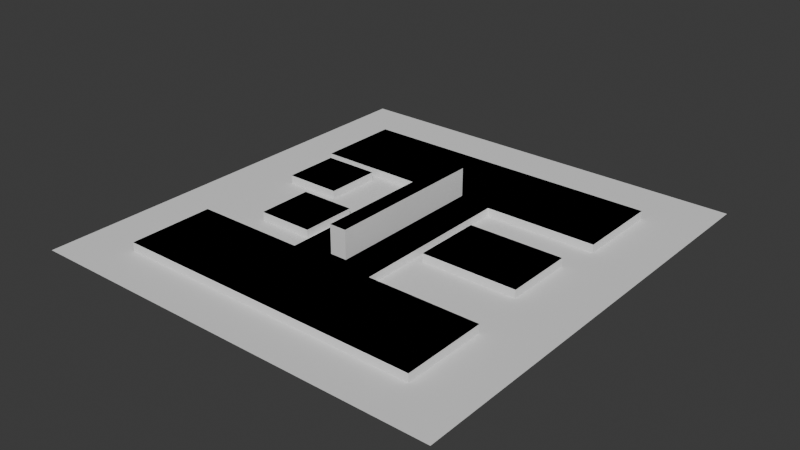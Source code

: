 # Source: navtest.blend  (saved by Blender 4.1.23; exported with 4.5.12 LTS)
import bpy
from mathutils import Matrix  # noqa: F401  (used for matrix-valued properties, if any)

bpy.ops.wm.read_factory_settings(use_empty=True)
scene = bpy.context.scene
scene.name = 'Scene'

# ---- collections
col_collection = bpy.data.collections.new('Collection'); scene.collection.children.link(col_collection)

# ---- world
world_world = bpy.data.worlds.new('World'); scene.world = world_world
world_world.use_nodes = True; world_world.node_tree.nodes.clear()
_N = world_world.node_tree.nodes; _L = world_world.node_tree.links
n0 = _N.new('ShaderNodeOutputWorld'); n0.name = 'World Output'; n0.location = (300, 300)
n1 = _N.new('ShaderNodeBackground'); n1.name = 'Background'; n1.location = (10, 300)
n1.inputs[0].default_value = (0.05088, 0.05088, 0.05088, 1.0)
_L.new(n1.outputs[0], n0.inputs[0])
n0.is_active_output = True
world_world.color = (0.05088, 0.05088, 0.05088)
world_world.use_sun_shadow = False
world_world.sun_shadow_jitter_overblur = 0.0

# ---- meshes
me_plane = bpy.data.meshes.new('Plane')
me_plane.from_pydata([(-1.0, -1.0, 0.0), (1.0, -1.0, 0.0), (-1.0, 1.0, 0.0), (1.0, 1.0, 0.0)], [], [(0, 1, 3, 2)])
_uv = me_plane.uv_layers.new(name='UVMap')
_uv.uv.foreach_set('vector', [0.0, 0.0, 1.0, 0.0, 1.0, 1.0, 0.0, 1.0])
me_plane.update()
me_cube_003 = bpy.data.meshes.new('Cube.003')
me_cube_003.from_pydata([(-1.0, -1.0, -1.0), (-1.0, -1.0, 1.0), (-1.0, 1.0, -1.0), (-1.0, 1.0, 1.0), (1.0, -1.0, -1.0), (1.0, -1.0, 1.0), (1.0, 1.0, -1.0), (1.0, 1.0, 1.0), (1.0, 0.2759, -1.0), (1.0, 0.2759, 1.0), (4.904, 0.2759, -1.0), (4.904, 0.2759, 1.0), (1.0, -0.2759, -1.0), (1.0, -0.2759, 1.0), (4.904, -0.2759, -1.0), (4.904, -0.2759, 1.0), (4.904, -1.0, -1.0), (4.904, -1.0, 1.0), (4.904, 1.0, -1.0), (4.904, 1.0, 1.0), (6.904, -1.0, -1.0), (6.904, -1.0, 1.0), (6.904, 1.0, -1.0), (6.904, 1.0, 1.0), (1.223, 0.05438, 2.782), (1.223, -0.05438, 2.782), (5.041, 0.05438, 2.782), (5.041, -0.05438, 2.782), (1.223, 0.05438, -0.0329), (1.223, -0.05438, -0.0329), (5.041, 0.05438, -0.0329), (5.041, -0.05438, -0.0329), (2.406, -0.9485, 0.3797), (2.406, -0.9485, 1.0), (2.406, -0.3282, 0.3797), (2.406, -0.3282, 1.0), (4.026, -0.9485, 0.3797), (4.026, -0.9485, 1.0), (4.026, -0.3282, 0.3797), (4.026, -0.3282, 1.0), (3.401, 0.5918, 0.3797), (3.401, 0.5918, 1.0), (3.401, 0.9542, 0.3797), (3.401, 0.9542, 1.0), (4.714, 0.5918, 0.3797), (4.714, 0.5918, 1.0), (4.714, 0.9542, 0.3797), (4.714, 0.9542, 1.0), (1.666, 0.3549, 0.3797), (1.666, 0.3549, 1.0), (1.666, 0.7173, 0.3797), (1.666, 0.7173, 1.0), (2.978, 0.3549, 0.3797), (2.978, 0.3549, 1.0), (2.978, 0.7173, 0.3797), (2.978, 0.7173, 1.0)], [], [(0, 1, 3, 2), (2, 3, 7, 6), (6, 7, 5, 4), (4, 5, 1, 0), (2, 6, 4, 0), (7, 3, 1, 5), (8, 9, 11, 10), (10, 11, 15, 14), (14, 15, 13, 12), (12, 13, 9, 8), (10, 14, 12, 8), (15, 11, 9, 13), (16, 17, 19, 18), (18, 19, 23, 22), (22, 23, 21, 20), (20, 21, 17, 16), (18, 22, 20, 16), (23, 19, 17, 21), (24, 25, 27, 26), (26, 27, 31, 30), (30, 31, 29, 28), (28, 29, 25, 24), (26, 30, 28, 24), (31, 27, 25, 29), (32, 33, 35, 34), (34, 35, 39, 38), (38, 39, 37, 36), (36, 37, 33, 32), (34, 38, 36, 32), (39, 35, 33, 37), (40, 41, 43, 42), (42, 43, 47, 46), (46, 47, 45, 44), (44, 45, 41, 40), (42, 46, 44, 40), (47, 43, 41, 45), (48, 49, 51, 50), (50, 51, 55, 54), (54, 55, 53, 52), (52, 53, 49, 48), (50, 54, 52, 48), (55, 51, 49, 53)])
_uv = me_cube_003.uv_layers.new(name='UVMap')
_uv.uv.foreach_set('vector', [0.375, 0.0, 0.625, 0.0, 0.625, 0.25, 0.375, 0.25, 0.375, 0.25, 0.625, 0.25, 0.625, 0.5, 0.375, 0.5, 0.375, 0.5, 0.625, 0.5, 0.625, 0.75, 0.375, 0.75, 0.375, 0.75, 0.625, 0.75, 0.625, 1.0, 0.375, 1.0, 0.125, 0.5, 0.375, 0.5, 0.375, 0.75, 0.125, 0.75, 0.625, 0.5, 0.875, 0.5, 0.875, 0.75, 0.625, 0.75, 0.375, 0.0, 0.625, 0.0, 0.625, 0.25, 0.375, 0.25, 0.375, 0.25, 0.625, 0.25, 0.625, 0.5, 0.375, 0.5, 0.375, 0.5, 0.625, 0.5, 0.625, 0.75, 0.375, 0.75, 0.375, 0.75, 0.625, 0.75, 0.625, 1.0, 0.375, 1.0, 0.125, 0.5, 0.375, 0.5, 0.375, 0.75, 0.125, 0.75, 0.625, 0.5, 0.875, 0.5, 0.875, 0.75, 0.625, 0.75, 0.375, 0.0, 0.625, 0.0, 0.625, 0.25, 0.375, 0.25, 0.375, 0.25, 0.625, 0.25, 0.625, 0.5, 0.375, 0.5, 0.375, 0.5, 0.625, 0.5, 0.625, 0.75, 0.375, 0.75, 0.375, 0.75, 0.625, 0.75, 0.625, 1.0, 0.375, 1.0, 0.125, 0.5, 0.375, 0.5, 0.375, 0.75, 0.125, 0.75, 0.625, 0.5, 0.875, 0.5, 0.875, 0.75, 0.625, 0.75, 0.375, 0.0, 0.625, 0.0, 0.625, 0.25, 0.375, 0.25, 0.375, 0.25, 0.625, 0.25, 0.625, 0.5, 0.375, 0.5, 0.375, 0.5, 0.625, 0.5, 0.625, 0.75, 0.375, 0.75, 0.375, 0.75, 0.625, 0.75, 0.625, 1.0, 0.375, 1.0, 0.125, 0.5, 0.375, 0.5, 0.375, 0.75, 0.125, 0.75, 0.625, 0.5, 0.875, 0.5, 0.875, 0.75, 0.625, 0.75, 0.375, 0.0, 0.625, 0.0, 0.625, 0.25, 0.375, 0.25, 0.375, 0.25, 0.625, 0.25, 0.625, 0.5, 0.375, 0.5, 0.375, 0.5, 0.625, 0.5, 0.625, 0.75, 0.375, 0.75, 0.375, 0.75, 0.625, 0.75, 0.625, 1.0, 0.375, 1.0, 0.125, 0.5, 0.375, 0.5, 0.375, 0.75, 0.125, 0.75, 0.625, 0.5, 0.875, 0.5, 0.875, 0.75, 0.625, 0.75, 0.375, 0.0, 0.625, 0.0, 0.625, 0.25, 0.375, 0.25, 0.375, 0.25, 0.625, 0.25, 0.625, 0.5, 0.375, 0.5, 0.375, 0.5, 0.625, 0.5, 0.625, 0.75, 0.375, 0.75, 0.375, 0.75, 0.625, 0.75, 0.625, 1.0, 0.375, 1.0, 0.125, 0.5, 0.375, 0.5, 0.375, 0.75, 0.125, 0.75, 0.625, 0.5, 0.875, 0.5, 0.875, 0.75, 0.625, 0.75, 0.375, 0.0, 0.625, 0.0, 0.625, 0.25, 0.375, 0.25, 0.375, 0.25, 0.625, 0.25, 0.625, 0.5, 0.375, 0.5, 0.375, 0.5, 0.625, 0.5, 0.625, 0.75, 0.375, 0.75, 0.375, 0.75, 0.625, 0.75, 0.625, 1.0, 0.375, 1.0, 0.125, 0.5, 0.375, 0.5, 0.375, 0.75, 0.125, 0.75, 0.625, 0.5, 0.875, 0.5, 0.875, 0.75, 0.625, 0.75])
me_cube_003.update()
me_cube_008 = bpy.data.meshes.new('Cube.008')
me_cube_008.from_pydata([(-1.0, -1.0, 1.0), (-1.0, 1.0, 1.0), (1.0, -1.0, 1.0), (1.0, 1.0, 1.0), (1.0, 0.2759, 1.0), (4.904, 0.2759, 1.0), (1.0, -0.2759, 1.0), (4.904, -0.2759, 1.0), (4.904, -1.0, 1.0), (4.904, 1.0, 1.0), (6.904, -1.0, 1.0), (6.904, 1.0, 1.0), (1.223, 0.05438, 2.782), (1.223, -0.05438, 2.782), (5.041, 0.05438, 2.782), (5.041, -0.05438, 2.782), (2.406, -0.9485, 1.0), (2.406, -0.3282, 1.0), (4.026, -0.9485, 1.0), (4.026, -0.3282, 1.0), (3.401, 0.5918, 1.0), (3.401, 0.9542, 1.0), (4.714, 0.5918, 1.0), (4.714, 0.9542, 1.0), (1.666, 0.3549, 1.0), (1.666, 0.7173, 1.0), (2.978, 0.3549, 1.0), (2.978, 0.7173, 1.0)], [], [(3, 1, 0, 2), (7, 5, 4, 6), (11, 9, 8, 10), (12, 13, 15, 14), (19, 17, 16, 18), (23, 21, 20, 22), (27, 25, 24, 26)])
_uv = me_cube_008.uv_layers.new(name='UVMap')
_uv.uv.foreach_set('vector', [0.625, 0.5, 0.875, 0.5, 0.875, 0.75, 0.625, 0.75, 0.625, 0.5, 0.875, 0.5, 0.875, 0.75, 0.625, 0.75, 0.625, 0.5, 0.875, 0.5, 0.875, 0.75, 0.625, 0.75, 0.375, 0.0, 0.625, 0.0, 0.625, 0.25, 0.375, 0.25, 0.625, 0.5, 0.875, 0.5, 0.875, 0.75, 0.625, 0.75, 0.625, 0.5, 0.875, 0.5, 0.875, 0.75, 0.625, 0.75, 0.625, 0.5, 0.875, 0.5, 0.875, 0.75, 0.625, 0.75])
me_cube_008.update()

# ---- objects
ob_plane = bpy.data.objects.new('Plane', me_plane)
ob_obstacles_col = bpy.data.objects.new('obstacles-col', me_cube_003)
ob_path_navmesh = bpy.data.objects.new('path-navmesh', me_cube_008)

# ---- transforms, parenting, visibility, modifiers, constraints
ob_plane.location = (0.0, 0.0, 1.48)
ob_plane.scale = (13.19, 13.88, 11.75)
ob_obstacles_col.location = (0.0, -8.369, 1.0)
ob_obstacles_col.rotation_euler = (0.0, -0.0, 1.571)
ob_obstacles_col.scale = (2.672, 9.686, 1.0)
ob_path_navmesh.location = (0.0, -8.369, 1.0)
ob_path_navmesh.rotation_euler = (0.0, -0.0, 1.571)
ob_path_navmesh.scale = (2.672, 9.686, 1.0)

# ---- collection membership
col_collection.objects.link(ob_plane)
col_collection.objects.link(ob_obstacles_col)
col_collection.objects.link(ob_path_navmesh)

# ---- scene / render settings (as saved in the file)
scene.frame_start = 1; scene.frame_end = 250; scene.frame_set(1)
scene.render.engine = 'BLENDER_EEVEE_NEXT'
scene.cycles.sampling_pattern = 'TABULATED_SOBOL'
scene.eevee.ray_tracing_options.trace_max_roughness = 0.0
bpy.context.view_layer.update()

# ---- added for rendering (the .blend has no active camera and no usable light): camera, sun
cam_auto = bpy.data.cameras.new('AutoCamera')
cam_auto.lens = 50.0
cam_auto.sensor_width = 36.0
cam_auto.clip_end = 1000.0
ob_auto_camera = bpy.data.objects.new('AutoCamera', cam_auto)
scene.collection.objects.link(ob_auto_camera)
ob_auto_camera.location = (35.6052, -42.7262, 30.3753)
ob_auto_camera.rotation_euler = (1.09748, -7.21219e-08, 0.694738)
scene.camera = ob_auto_camera
light_auto_sun = bpy.data.lights.new('AutoSun', 'SUN')
light_auto_sun.energy = 3.0
light_auto_sun.angle = 0.0523599
ob_auto_sun = bpy.data.objects.new('AutoSun', light_auto_sun)
scene.collection.objects.link(ob_auto_sun)
ob_auto_sun.rotation_euler = (0.872665, 0.174533, 0.523599)
bpy.context.view_layer.update()
